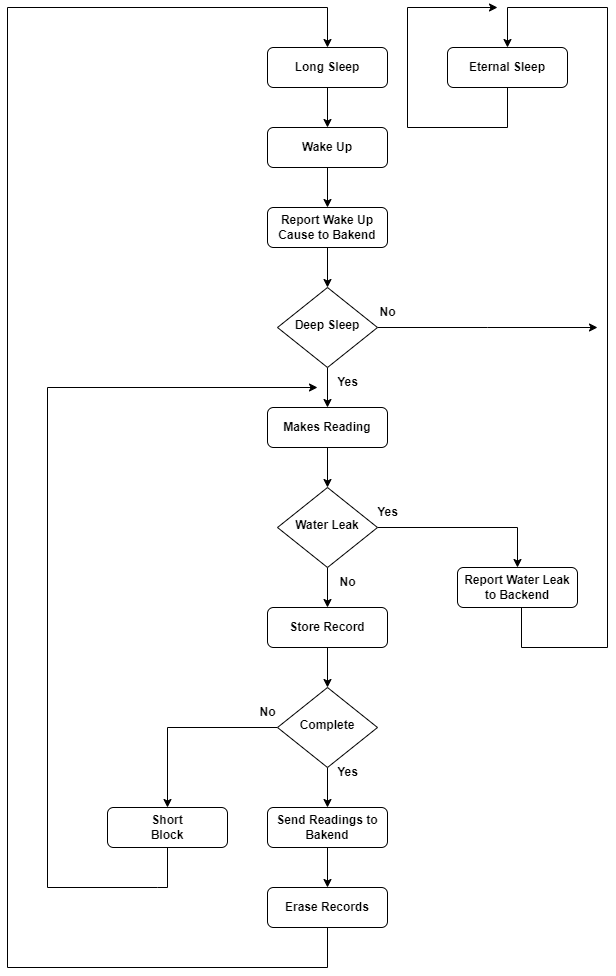

The diagram above was exported from draw.io. Its source (the exported page's mxGraphModel, read from the mxfile embedded in the PNG):
<mxGraphModel dx="1863" dy="1775" grid="1" gridSize="10" guides="1" tooltips="1" connect="1" arrows="1" fold="1" page="1" pageScale="1" pageWidth="827" pageHeight="1169" math="0" shadow="0">
  <root>
    <mxCell id="WIyWlLk6GJQsqaUBKTNV-0" />
    <mxCell id="WIyWlLk6GJQsqaUBKTNV-1" parent="WIyWlLk6GJQsqaUBKTNV-0" />
    <mxCell id="H0204pPaUZqmbtJ3FAVp-44" style="edgeStyle=orthogonalEdgeStyle;rounded=0;orthogonalLoop=1;jettySize=auto;html=1;fontStyle=1" parent="WIyWlLk6GJQsqaUBKTNV-1" source="WIyWlLk6GJQsqaUBKTNV-3" target="H0204pPaUZqmbtJ3FAVp-43" edge="1">
      <mxGeometry relative="1" as="geometry" />
    </mxCell>
    <mxCell id="WIyWlLk6GJQsqaUBKTNV-3" value="Wake Up" style="rounded=1;whiteSpace=wrap;html=1;fontSize=12;glass=0;strokeWidth=1;shadow=0;fontStyle=1" parent="WIyWlLk6GJQsqaUBKTNV-1" vertex="1">
      <mxGeometry x="180" y="-320" width="120" height="40" as="geometry" />
    </mxCell>
    <mxCell id="fyC-vZ_UM7fDSkEzBab7-2" style="edgeStyle=orthogonalEdgeStyle;rounded=0;orthogonalLoop=1;jettySize=auto;html=1;" edge="1" parent="WIyWlLk6GJQsqaUBKTNV-1" source="WIyWlLk6GJQsqaUBKTNV-7" target="H0204pPaUZqmbtJ3FAVp-45">
      <mxGeometry relative="1" as="geometry" />
    </mxCell>
    <mxCell id="WIyWlLk6GJQsqaUBKTNV-7" value="Makes Reading" style="rounded=1;whiteSpace=wrap;html=1;fontSize=12;glass=0;strokeWidth=1;shadow=0;fontStyle=1" parent="WIyWlLk6GJQsqaUBKTNV-1" vertex="1">
      <mxGeometry x="180" y="-40" width="120" height="40" as="geometry" />
    </mxCell>
    <mxCell id="H0204pPaUZqmbtJ3FAVp-10" style="edgeStyle=orthogonalEdgeStyle;rounded=0;orthogonalLoop=1;jettySize=auto;html=1;fontStyle=1" parent="WIyWlLk6GJQsqaUBKTNV-1" source="H0204pPaUZqmbtJ3FAVp-9" target="WIyWlLk6GJQsqaUBKTNV-3" edge="1">
      <mxGeometry relative="1" as="geometry" />
    </mxCell>
    <mxCell id="H0204pPaUZqmbtJ3FAVp-9" value="Long Sleep" style="rounded=1;whiteSpace=wrap;html=1;fontSize=12;glass=0;strokeWidth=1;shadow=0;fontStyle=1" parent="WIyWlLk6GJQsqaUBKTNV-1" vertex="1">
      <mxGeometry x="180" y="-400" width="120" height="40" as="geometry" />
    </mxCell>
    <mxCell id="H0204pPaUZqmbtJ3FAVp-21" style="edgeStyle=orthogonalEdgeStyle;rounded=0;orthogonalLoop=1;jettySize=auto;html=1;exitX=0.5;exitY=1;exitDx=0;exitDy=0;entryX=0.5;entryY=0;entryDx=0;entryDy=0;fontStyle=1" parent="WIyWlLk6GJQsqaUBKTNV-1" source="H0204pPaUZqmbtJ3FAVp-79" target="H0204pPaUZqmbtJ3FAVp-9" edge="1">
      <mxGeometry relative="1" as="geometry">
        <Array as="points">
          <mxPoint x="240" y="520" />
          <mxPoint x="-80" y="520" />
          <mxPoint x="-80" y="-440" />
          <mxPoint x="240" y="-440" />
        </Array>
      </mxGeometry>
    </mxCell>
    <mxCell id="H0204pPaUZqmbtJ3FAVp-24" style="edgeStyle=orthogonalEdgeStyle;rounded=0;orthogonalLoop=1;jettySize=auto;html=1;entryX=0.5;entryY=0;entryDx=0;entryDy=0;fontStyle=1" parent="WIyWlLk6GJQsqaUBKTNV-1" source="H0204pPaUZqmbtJ3FAVp-19" target="H0204pPaUZqmbtJ3FAVp-23" edge="1">
      <mxGeometry relative="1" as="geometry" />
    </mxCell>
    <mxCell id="fyC-vZ_UM7fDSkEzBab7-11" style="edgeStyle=orthogonalEdgeStyle;rounded=0;orthogonalLoop=1;jettySize=auto;html=1;" edge="1" parent="WIyWlLk6GJQsqaUBKTNV-1" source="H0204pPaUZqmbtJ3FAVp-19" target="fyC-vZ_UM7fDSkEzBab7-10">
      <mxGeometry relative="1" as="geometry" />
    </mxCell>
    <mxCell id="H0204pPaUZqmbtJ3FAVp-19" value="Complete" style="rhombus;whiteSpace=wrap;html=1;shadow=0;fontFamily=Helvetica;fontSize=12;align=center;strokeWidth=1;spacing=6;spacingTop=-4;fontStyle=1" parent="WIyWlLk6GJQsqaUBKTNV-1" vertex="1">
      <mxGeometry x="190" y="240" width="100" height="80" as="geometry" />
    </mxCell>
    <mxCell id="H0204pPaUZqmbtJ3FAVp-22" value="Yes" style="text;html=1;align=center;verticalAlign=middle;resizable=0;points=[];autosize=1;strokeColor=none;fillColor=none;fontStyle=1" parent="WIyWlLk6GJQsqaUBKTNV-1" vertex="1">
      <mxGeometry x="240" y="310" width="40" height="30" as="geometry" />
    </mxCell>
    <mxCell id="H0204pPaUZqmbtJ3FAVp-80" style="edgeStyle=orthogonalEdgeStyle;rounded=0;orthogonalLoop=1;jettySize=auto;html=1;fontStyle=1" parent="WIyWlLk6GJQsqaUBKTNV-1" source="H0204pPaUZqmbtJ3FAVp-23" target="H0204pPaUZqmbtJ3FAVp-79" edge="1">
      <mxGeometry relative="1" as="geometry" />
    </mxCell>
    <mxCell id="H0204pPaUZqmbtJ3FAVp-23" value="Send Readings to Bakend" style="rounded=1;whiteSpace=wrap;html=1;fontSize=12;glass=0;strokeWidth=1;shadow=0;fontStyle=1" parent="WIyWlLk6GJQsqaUBKTNV-1" vertex="1">
      <mxGeometry x="180" y="360" width="120" height="40" as="geometry" />
    </mxCell>
    <mxCell id="H0204pPaUZqmbtJ3FAVp-28" value="No" style="text;html=1;align=center;verticalAlign=middle;resizable=0;points=[];autosize=1;strokeColor=none;fillColor=none;fontStyle=1" parent="WIyWlLk6GJQsqaUBKTNV-1" vertex="1">
      <mxGeometry x="160" y="250" width="40" height="30" as="geometry" />
    </mxCell>
    <mxCell id="H0204pPaUZqmbtJ3FAVp-40" style="edgeStyle=orthogonalEdgeStyle;rounded=0;orthogonalLoop=1;jettySize=auto;html=1;fontStyle=1" parent="WIyWlLk6GJQsqaUBKTNV-1" source="H0204pPaUZqmbtJ3FAVp-37" target="H0204pPaUZqmbtJ3FAVp-19" edge="1">
      <mxGeometry relative="1" as="geometry" />
    </mxCell>
    <mxCell id="H0204pPaUZqmbtJ3FAVp-37" value="Store Record" style="rounded=1;whiteSpace=wrap;html=1;fontSize=12;glass=0;strokeWidth=1;shadow=0;fontStyle=1" parent="WIyWlLk6GJQsqaUBKTNV-1" vertex="1">
      <mxGeometry x="180" y="160" width="120" height="40" as="geometry" />
    </mxCell>
    <mxCell id="H0204pPaUZqmbtJ3FAVp-71" style="edgeStyle=orthogonalEdgeStyle;rounded=0;orthogonalLoop=1;jettySize=auto;html=1;fontStyle=1" parent="WIyWlLk6GJQsqaUBKTNV-1" source="H0204pPaUZqmbtJ3FAVp-43" target="H0204pPaUZqmbtJ3FAVp-70" edge="1">
      <mxGeometry relative="1" as="geometry" />
    </mxCell>
    <mxCell id="H0204pPaUZqmbtJ3FAVp-43" value="Report Wake Up Cause to Bakend" style="rounded=1;whiteSpace=wrap;html=1;fontSize=12;glass=0;strokeWidth=1;shadow=0;fontStyle=1" parent="WIyWlLk6GJQsqaUBKTNV-1" vertex="1">
      <mxGeometry x="180" y="-240" width="120" height="40" as="geometry" />
    </mxCell>
    <mxCell id="H0204pPaUZqmbtJ3FAVp-49" style="edgeStyle=orthogonalEdgeStyle;rounded=0;orthogonalLoop=1;jettySize=auto;html=1;entryX=0.5;entryY=0;entryDx=0;entryDy=0;fontStyle=1" parent="WIyWlLk6GJQsqaUBKTNV-1" source="H0204pPaUZqmbtJ3FAVp-45" target="H0204pPaUZqmbtJ3FAVp-48" edge="1">
      <mxGeometry relative="1" as="geometry" />
    </mxCell>
    <mxCell id="fyC-vZ_UM7fDSkEzBab7-3" style="edgeStyle=orthogonalEdgeStyle;rounded=0;orthogonalLoop=1;jettySize=auto;html=1;" edge="1" parent="WIyWlLk6GJQsqaUBKTNV-1" source="H0204pPaUZqmbtJ3FAVp-45" target="H0204pPaUZqmbtJ3FAVp-37">
      <mxGeometry relative="1" as="geometry" />
    </mxCell>
    <mxCell id="H0204pPaUZqmbtJ3FAVp-45" value="Water Leak" style="rhombus;whiteSpace=wrap;html=1;shadow=0;fontFamily=Helvetica;fontSize=12;align=center;strokeWidth=1;spacing=6;spacingTop=-4;fontStyle=1" parent="WIyWlLk6GJQsqaUBKTNV-1" vertex="1">
      <mxGeometry x="190" y="40" width="100" height="80" as="geometry" />
    </mxCell>
    <mxCell id="h6O8TLKM89ig_TCg-JGP-9" style="edgeStyle=orthogonalEdgeStyle;rounded=0;orthogonalLoop=1;jettySize=auto;html=1;entryX=0.5;entryY=0;entryDx=0;entryDy=0;" parent="WIyWlLk6GJQsqaUBKTNV-1" source="H0204pPaUZqmbtJ3FAVp-48" target="h6O8TLKM89ig_TCg-JGP-0" edge="1">
      <mxGeometry relative="1" as="geometry">
        <Array as="points">
          <mxPoint x="434" y="200" />
          <mxPoint x="520" y="200" />
          <mxPoint x="520" y="-440" />
          <mxPoint x="420" y="-440" />
        </Array>
      </mxGeometry>
    </mxCell>
    <mxCell id="H0204pPaUZqmbtJ3FAVp-48" value="Report Water Leak to Backend" style="rounded=1;whiteSpace=wrap;html=1;fontSize=12;glass=0;strokeWidth=1;shadow=0;fontStyle=1" parent="WIyWlLk6GJQsqaUBKTNV-1" vertex="1">
      <mxGeometry x="370" y="120" width="120" height="40" as="geometry" />
    </mxCell>
    <mxCell id="H0204pPaUZqmbtJ3FAVp-74" style="edgeStyle=orthogonalEdgeStyle;rounded=0;orthogonalLoop=1;jettySize=auto;html=1;fontStyle=1" parent="WIyWlLk6GJQsqaUBKTNV-1" source="H0204pPaUZqmbtJ3FAVp-70" edge="1">
      <mxGeometry relative="1" as="geometry">
        <mxPoint x="510" y="-120" as="targetPoint" />
      </mxGeometry>
    </mxCell>
    <mxCell id="fyC-vZ_UM7fDSkEzBab7-1" style="edgeStyle=orthogonalEdgeStyle;rounded=0;orthogonalLoop=1;jettySize=auto;html=1;" edge="1" parent="WIyWlLk6GJQsqaUBKTNV-1" source="H0204pPaUZqmbtJ3FAVp-70" target="WIyWlLk6GJQsqaUBKTNV-7">
      <mxGeometry relative="1" as="geometry" />
    </mxCell>
    <mxCell id="H0204pPaUZqmbtJ3FAVp-70" value="Deep Sleep" style="rhombus;whiteSpace=wrap;html=1;shadow=0;fontFamily=Helvetica;fontSize=12;align=center;strokeWidth=1;spacing=6;spacingTop=-4;fontStyle=1" parent="WIyWlLk6GJQsqaUBKTNV-1" vertex="1">
      <mxGeometry x="190" y="-160" width="100" height="80" as="geometry" />
    </mxCell>
    <mxCell id="H0204pPaUZqmbtJ3FAVp-77" value="No" style="text;html=1;align=center;verticalAlign=middle;resizable=0;points=[];autosize=1;strokeColor=none;fillColor=none;fontStyle=1" parent="WIyWlLk6GJQsqaUBKTNV-1" vertex="1">
      <mxGeometry x="280" y="-150" width="40" height="30" as="geometry" />
    </mxCell>
    <mxCell id="H0204pPaUZqmbtJ3FAVp-78" value="Yes" style="text;html=1;align=center;verticalAlign=middle;resizable=0;points=[];autosize=1;strokeColor=none;fillColor=none;fontStyle=1" parent="WIyWlLk6GJQsqaUBKTNV-1" vertex="1">
      <mxGeometry x="240" y="-80" width="40" height="30" as="geometry" />
    </mxCell>
    <mxCell id="H0204pPaUZqmbtJ3FAVp-79" value="Erase Records" style="rounded=1;whiteSpace=wrap;html=1;fontSize=12;glass=0;strokeWidth=1;shadow=0;fontStyle=1" parent="WIyWlLk6GJQsqaUBKTNV-1" vertex="1">
      <mxGeometry x="180" y="440" width="120" height="40" as="geometry" />
    </mxCell>
    <mxCell id="h6O8TLKM89ig_TCg-JGP-10" style="edgeStyle=orthogonalEdgeStyle;rounded=0;orthogonalLoop=1;jettySize=auto;html=1;exitX=0.5;exitY=1;exitDx=0;exitDy=0;" parent="WIyWlLk6GJQsqaUBKTNV-1" source="h6O8TLKM89ig_TCg-JGP-0" edge="1">
      <mxGeometry relative="1" as="geometry">
        <mxPoint x="410" y="-440" as="targetPoint" />
        <Array as="points">
          <mxPoint x="420" y="-320" />
          <mxPoint x="320" y="-320" />
          <mxPoint x="320" y="-440" />
          <mxPoint x="410" y="-440" />
        </Array>
      </mxGeometry>
    </mxCell>
    <mxCell id="h6O8TLKM89ig_TCg-JGP-0" value="Eternal Sleep" style="rounded=1;whiteSpace=wrap;html=1;fontSize=12;glass=0;strokeWidth=1;shadow=0;fontStyle=1" parent="WIyWlLk6GJQsqaUBKTNV-1" vertex="1">
      <mxGeometry x="360" y="-400" width="120" height="40" as="geometry" />
    </mxCell>
    <mxCell id="fyC-vZ_UM7fDSkEzBab7-4" value="Yes" style="text;html=1;align=center;verticalAlign=middle;resizable=0;points=[];autosize=1;strokeColor=none;fillColor=none;fontStyle=1" vertex="1" parent="WIyWlLk6GJQsqaUBKTNV-1">
      <mxGeometry x="280" y="50" width="40" height="30" as="geometry" />
    </mxCell>
    <mxCell id="fyC-vZ_UM7fDSkEzBab7-5" value="No" style="text;html=1;align=center;verticalAlign=middle;resizable=0;points=[];autosize=1;strokeColor=none;fillColor=none;fontStyle=1" vertex="1" parent="WIyWlLk6GJQsqaUBKTNV-1">
      <mxGeometry x="240" y="120" width="40" height="30" as="geometry" />
    </mxCell>
    <mxCell id="fyC-vZ_UM7fDSkEzBab7-12" style="edgeStyle=orthogonalEdgeStyle;rounded=0;orthogonalLoop=1;jettySize=auto;html=1;exitX=0.5;exitY=1;exitDx=0;exitDy=0;" edge="1" parent="WIyWlLk6GJQsqaUBKTNV-1" source="fyC-vZ_UM7fDSkEzBab7-10">
      <mxGeometry relative="1" as="geometry">
        <mxPoint x="230" y="-60" as="targetPoint" />
        <Array as="points">
          <mxPoint x="70" y="440" />
          <mxPoint x="-40" y="440" />
          <mxPoint x="-40" y="-60" />
          <mxPoint x="230" y="-60" />
        </Array>
      </mxGeometry>
    </mxCell>
    <mxCell id="fyC-vZ_UM7fDSkEzBab7-10" value="Short &lt;br&gt;Block" style="rounded=1;whiteSpace=wrap;html=1;fontSize=12;glass=0;strokeWidth=1;shadow=0;fontStyle=1" vertex="1" parent="WIyWlLk6GJQsqaUBKTNV-1">
      <mxGeometry x="20" y="360" width="120" height="40" as="geometry" />
    </mxCell>
  </root>
</mxGraphModel>